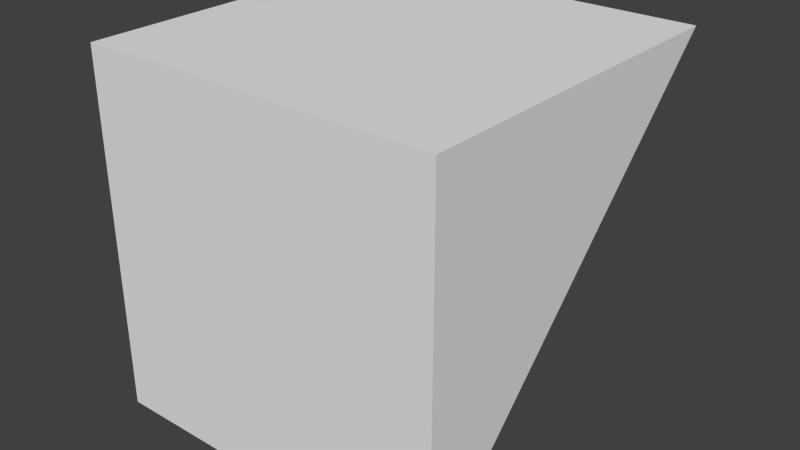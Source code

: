 # Source: FlooredWedge.blend  (saved by Blender 2.68.0; exported with 4.5.12 LTS)
import bpy
from mathutils import Matrix  # noqa: F401  (used for matrix-valued properties, if any)

bpy.ops.wm.read_factory_settings(use_empty=True)
scene = bpy.context.scene
scene.name = 'Scene'

# ---- collections
col_collection_1 = bpy.data.collections.new('Collection 1'); scene.collection.children.link(col_collection_1)

# ---- materials (node trees are filled in below, after node groups)
mat_material = bpy.data.materials.new('Material')
mat_material.alpha_threshold = 0.0
mat_material.use_transparent_shadow = False
mat_material.roughness = 0.5
mat_material.line_color = (0.0, 0.0, 0.0, 1.0)

# ---- material node trees

# ---- world
world_world = bpy.data.worlds.new('World'); scene.world = world_world
world_world.color = (0.05088, 0.05088, 0.05088)
world_world.use_sun_shadow = False
world_world.sun_shadow_jitter_overblur = 0.0
world_world.cycles.sampling_method = 'MANUAL'
world_world.cycles.sample_map_resolution = 256

# ---- meshes
me_cube = bpy.data.meshes.new('Cube')
me_cube.from_pydata([(0.5, 4.768e-07, -0.5), (-0.5, 5.96e-07, -0.5), (0.5, 1.0, 0.5), (0.5, 1.788e-07, 0.5), (-0.5, 6.557e-07, 0.5), (-0.5, 1.0, 0.5)], [], [(2, 5, 4, 3), (2, 0, 1, 5), (1, 4, 5), (0, 2, 3), (0, 3, 4, 1)])
me_cube.materials.append(mat_material)
me_cube.use_remesh_preserve_volume = False
me_cube.use_remesh_preserve_attributes = False
me_cube.use_mirror_vertex_groups = False
me_cube.update()

# ---- objects
ob_flooredwedge = bpy.data.objects.new('FlooredWedge', me_cube)

# ---- transforms, parenting, visibility, modifiers, constraints
ob_flooredwedge.location = (0.0, 0.0, 0.0)
ob_flooredwedge.lock_rotations_4d = False
ob_flooredwedge.empty_display_type = 'ARROWS'
ob_flooredwedge.lineart.crease_threshold = 0.0

# ---- collection membership
col_collection_1.objects.link(ob_flooredwedge)

# ---- scene / render settings (as saved in the file)
scene.frame_start = 1; scene.frame_end = 250; scene.frame_set(1)
scene.render.engine = 'BLENDER_EEVEE_NEXT'
scene.render.image_settings.color_mode = 'RGB'
scene.render.image_settings.compression = 90
scene.render.resolution_percentage = 50
scene.render.dither_intensity = 0.0
scene.cycles.use_denoising = False
scene.cycles.samples = 10
scene.cycles.sampling_pattern = 'TABULATED_SOBOL'
scene.cycles.light_sampling_threshold = 0.0
scene.cycles.use_adaptive_sampling = False
scene.cycles.use_light_tree = False
scene.cycles.blur_glossy = 0.0
scene.cycles.volume_bounces = 1
scene.cycles.pixel_filter_type = 'GAUSSIAN'
scene.cycles.sample_clamp_indirect = 0.0
scene.view_settings.view_transform = 'Standard'
bpy.context.view_layer.update()

# ---- added for rendering (the .blend has no active camera and no usable light): camera, sun
cam_auto = bpy.data.cameras.new('AutoCamera')
cam_auto.lens = 50.0
cam_auto.sensor_width = 36.0
cam_auto.clip_end = 1000.0
ob_auto_camera = bpy.data.objects.new('AutoCamera', cam_auto)
scene.collection.objects.link(ob_auto_camera)
ob_auto_camera.location = (1.60254, -1.42304, 1.28203)
ob_auto_camera.rotation_euler = (1.09748, -7.21219e-08, 0.694738)
scene.camera = ob_auto_camera
light_auto_sun = bpy.data.lights.new('AutoSun', 'SUN')
light_auto_sun.energy = 3.0
light_auto_sun.angle = 0.0523599
ob_auto_sun = bpy.data.objects.new('AutoSun', light_auto_sun)
scene.collection.objects.link(ob_auto_sun)
ob_auto_sun.rotation_euler = (0.872665, 0.174533, 0.523599)
bpy.context.view_layer.update()
